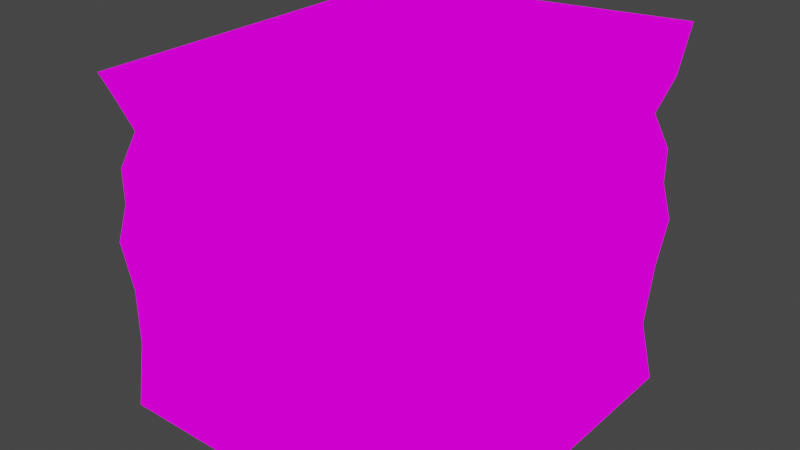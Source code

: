 # Source: paperGround3.blend  (saved by Blender 2.82.7; exported with 4.5.12 LTS)
import bpy
from mathutils import Matrix  # noqa: F401  (used for matrix-valued properties, if any)

bpy.ops.wm.read_factory_settings(use_empty=True)
scene = bpy.context.scene
scene.name = 'Scene'

# ---- collections
col_collection = bpy.data.collections.new('Collection'); scene.collection.children.link(col_collection)

# ---- images (referenced by path relative to the original .blend; pixels are not part of the script)
import os
ASSET_DIR = os.environ.get("B2B_ASSET_DIR", "")  # directory of the original .blend (textures are referenced by path, not embedded)
HERE = os.path.dirname(os.path.abspath(__file__))  # packed textures are extracted next to this script under _unpacked/

def load_image(name, relpath, width, height, colorspace="sRGB"):
    """Load a texture the original file referenced (path relative to the .blend, or extracted next to this script)."""
    p = next((c for c in (os.path.join(HERE, relpath), os.path.join(ASSET_DIR, relpath)) if relpath and os.path.exists(c)), "")
    if p:
        img = bpy.data.images.load(p, check_existing=True)
        img.name = name
    else:  # same state as the original file: an image datablock whose file is absent (Cycles renders it pink)
        img = bpy.data.images.new(name, width, height)
        img.source = "FILE"
        img.filepath = "//" + (relpath or name)
    img.colorspace_settings.name = colorspace
    return img
img_paperonground_png = load_image('paperonground.png', 'paperonground.png', 1024, 1024, 'sRGB')

# ---- materials (node trees are filled in below, after node groups)
mat_paperonground = bpy.data.materials.new('paperonground')
mat_paperonground.alpha_threshold = 0.0
mat_paperonground.use_transparent_shadow = False
mat_paperonground.line_color = (0.0, 0.0, 0.0, 1.0)

# ---- material node trees
mat_paperonground.use_nodes = True; mat_paperonground.node_tree.nodes.clear()
_N = mat_paperonground.node_tree.nodes; _L = mat_paperonground.node_tree.links
n0 = _N.new('ShaderNodeOutputMaterial'); n0.name = 'Material Output'; n0.location = (400, 0)
n1 = _N.new('ShaderNodeLightPath'); n1.name = 'Light Path'; n1.location = (0, 250)
n2 = _N.new('ShaderNodeBsdfTransparent'); n2.name = 'Transparent BSDF'; n2.location = (-200, -100)
n3 = _N.new('ShaderNodeEmission'); n3.name = 'Emission'; n3.location = (-200, -200)
n4 = _N.new('ShaderNodeMixShader'); n4.name = 'Mix Shader'; n4.location = (200, 0)
n5 = _N.new('ShaderNodeMixShader'); n5.name = 'Mix Shader.001'; n5.location = (0, -100)
n6 = _N.new('ShaderNodeTexImage'); n6.name = 'Image Texture'; n6.location = (-500, 100)
n6.image = img_paperonground_png
n6.interpolation = 'Closest'
_L.new(n6.outputs[0], n3.inputs[0])
_L.new(n6.outputs[1], n5.inputs[0])
_L.new(n2.outputs[0], n5.inputs[1])
_L.new(n2.outputs[0], n4.inputs[1])
_L.new(n3.outputs[0], n5.inputs[2])
_L.new(n5.outputs[0], n4.inputs[2])
_L.new(n1.outputs[0], n4.inputs[0])
_L.new(n4.outputs[0], n0.inputs[0])
n0.is_active_output = True

# ---- world
world_world = bpy.data.worlds.new('World'); scene.world = world_world
world_world.use_nodes = True; world_world.node_tree.nodes.clear()
_N = world_world.node_tree.nodes; _L = world_world.node_tree.links
n0 = _N.new('ShaderNodeOutputWorld'); n0.name = 'World Output'; n0.location = (300, 300)
n1 = _N.new('ShaderNodeBackground'); n1.name = 'Background'; n1.location = (10, 300)
n1.inputs[0].default_value = (0.05088, 0.05088, 0.05088, 1.0)
_L.new(n1.outputs[0], n0.inputs[0])
n0.is_active_output = True
world_world.color = (0.05088, 0.05088, 0.05088)
world_world.use_sun_shadow = False
world_world.sun_shadow_jitter_overblur = 0.0

# ---- meshes
me_cube = bpy.data.meshes.new('Cube')
me_cube.from_pydata([(0.0, -0.25, 0.5158), (-0.5, -0.25, 0.4744), (0.0, 0.0, 0.5158), (-0.25, -0.25, 0.5), (-0.5, -0.25, 0.0), (-0.5, 0.25, 0.4744), (0.0, 0.0, 0.0), (-0.5, -0.25, 0.25), (-0.5, 0.0, 0.4744), (-0.009315, -0.2407, 0.3028), (0.0, -0.25, 0.0), (0.0, -0.25, 0.25), (-0.25, -0.25, 0.25), (-0.009315, -0.2407, 0.3509), (0.0, 0.25, 0.5158), (0.0, 0.25, 0.0), (-0.25, 0.0, 0.5), (-0.25, 0.25, 0.0), (-0.02469, -0.2253, 0.3991), (-0.5, 0.0, 0.0), (0.0, 0.0, 0.25), (-0.5, 0.25, 0.0), (-0.5, 0.0, 0.25), (-0.25, 0.0, 0.0), (-0.5, 0.25, 0.25), (0.0, 0.25, 0.25), (-0.25, 0.25, 0.25), (-0.25, 0.25, 0.5), (-0.25, -0.25, 0.0), (-0.009315, -0.2407, 0.4472), (-0.25, 0.2407, 0.4472), (-0.25, 0.2253, 0.3991), (-0.25, 0.2407, 0.3509), (-0.25, 0.2407, 0.3028), (-0.009315, 0.0, 0.3028), (-0.009315, 0.0, 0.3509), (-0.02469, 0.0, 0.3991), (-0.009315, 0.0, 0.4472), (-0.4907, -0.2407, 0.3028), (-0.4907, -0.2407, 0.3509), (-0.4753, -0.2253, 0.3991), (-0.4907, -0.2407, 0.4472), (-0.4907, 0.2407, 0.4472), (-0.4753, 0.2253, 0.3991), (-0.4907, 0.2407, 0.3509), (-0.4907, 0.2407, 0.3028), (-0.009315, 0.2407, 0.3028), (-0.009315, 0.2407, 0.3509), (-0.02469, 0.2253, 0.3991), (-0.009315, 0.2407, 0.4472), (-0.4907, 0.0, 0.4472), (-0.4753, 0.0, 0.3991), (-0.4907, 0.0, 0.3509), (-0.4907, 0.0, 0.3028), (-0.25, -0.2407, 0.4472), (-0.25, -0.2253, 0.3991), (-0.25, -0.2407, 0.3509), (-0.25, -0.2407, 0.3028), (-0.4918, -0.2418, 0.09771), (-0.4918, -0.2418, 0.1783), (-0.008156, 0.2418, 0.1783), (-0.008156, 0.2256, 0.09771), (-0.01663, -0.2235, 0.09771), (-0.008156, -0.2418, 0.1783), (-0.4918, 0.2418, 0.1783), (-0.4918, 0.2256, 0.09771), (-0.2585, -0.2235, 0.09771), (-0.25, -0.2418, 0.1783), (-0.4918, 0.0, 0.1783), (-0.4918, 0.0, 0.09771), (-0.01663, 0.01833, 0.09771), (-0.008156, 0.0, 0.1783), (-0.25, 0.2418, 0.1783), (-0.25, 0.2256, 0.09771)], [], [(16, 8, 1, 3), (2, 16, 3, 0), (27, 5, 8, 16), (14, 27, 16, 2), (30, 42, 5, 27), (49, 30, 27, 14), (72, 64, 24, 26), (60, 72, 26, 25), (50, 41, 1, 8), (42, 50, 8, 5), (68, 59, 7, 22), (64, 68, 22, 24), (54, 29, 0, 3), (41, 54, 3, 1), (67, 63, 11, 12), (59, 67, 12, 7), (37, 49, 14, 2), (29, 37, 2, 0), (71, 60, 25, 20), (63, 71, 20, 11), (10, 28, 23, 6), (28, 4, 19, 23), (6, 23, 17, 15), (23, 19, 21, 17), (11, 20, 34, 9), (9, 34, 35, 13), (13, 35, 36, 18), (18, 36, 37, 29), (20, 25, 46, 34), (34, 46, 47, 35), (35, 47, 48, 36), (36, 48, 49, 37), (7, 12, 57, 38), (38, 57, 56, 39), (39, 56, 55, 40), (40, 55, 54, 41), (12, 11, 9, 57), (57, 9, 13, 56), (56, 13, 18, 55), (55, 18, 29, 54), (24, 22, 53, 45), (45, 53, 52, 44), (44, 52, 51, 43), (43, 51, 50, 42), (22, 7, 38, 53), (53, 38, 39, 52), (52, 39, 40, 51), (51, 40, 41, 50), (25, 26, 33, 46), (46, 33, 32, 47), (47, 32, 31, 48), (48, 31, 30, 49), (26, 24, 45, 33), (33, 45, 44, 32), (32, 44, 43, 31), (31, 43, 42, 30), (10, 6, 70, 62), (62, 70, 71, 63), (6, 15, 61, 70), (70, 61, 60, 71), (4, 28, 66, 58), (58, 66, 67, 59), (28, 10, 62, 66), (66, 62, 63, 67), (21, 19, 69, 65), (65, 69, 68, 64), (19, 4, 58, 69), (69, 58, 59, 68), (15, 17, 73, 61), (61, 73, 72, 60), (17, 21, 65, 73), (73, 65, 64, 72)])
_uv = me_cube.uv_layers.new(name='UVMap')
_uv.uv.foreach_set('vector', [0.8754, 0.7508, 0.9996, 0.7508, 0.9996, 0.9992, 0.8754, 0.9992, 0.7504, 0.7508, 0.8746, 0.7508, 0.8746, 0.9992, 0.7504, 0.9992, 0.8754, 0.5008, 0.9996, 0.5008, 0.9996, 0.7492, 0.8754, 0.7492, 0.7504, 0.5008, 0.8746, 0.5008, 0.8746, 0.7492, 0.7504, 0.7492, 0.125, 0.4495, 0.2496, 0.4495, 0.2496, 0.4992, 0.1254, 0.4992, 0.0003906, 0.4495, 0.125, 0.4495, 0.1246, 0.4992, 0.0003906, 0.4992, 0.125, 0.1793, 0.2496, 0.1793, 0.2496, 0.2492, 0.1254, 0.2492, 0.0003906, 0.1793, 0.125, 0.1793, 0.1246, 0.2492, 0.0003906, 0.2492, 0.125, 0.4495, 0.2496, 0.4495, 0.2496, 0.4992, 0.1254, 0.4992, 0.0003906, 0.4495, 0.125, 0.4495, 0.1246, 0.4992, 0.0003906, 0.4992, 0.125, 0.1793, 0.2496, 0.1793, 0.2496, 0.2492, 0.1254, 0.2492, 0.0003906, 0.1793, 0.125, 0.1793, 0.1246, 0.2492, 0.0003906, 0.2492, 0.375, 0.9495, 0.4996, 0.9495, 0.4996, 0.9992, 0.3754, 0.9992, 0.2504, 0.9495, 0.375, 0.9495, 0.3746, 0.9992, 0.2504, 0.9992, 0.375, 0.6793, 0.4996, 0.6793, 0.4996, 0.7492, 0.3754, 0.7492, 0.2504, 0.6793, 0.375, 0.6793, 0.3746, 0.7492, 0.2504, 0.7492, 0.375, 0.9495, 0.4996, 0.9495, 0.4996, 0.9992, 0.3754, 0.9992, 0.2504, 0.9495, 0.375, 0.9495, 0.3746, 0.9992, 0.2504, 0.9992, 0.375, 0.6793, 0.4996, 0.6793, 0.4996, 0.7492, 0.3754, 0.7492, 0.2504, 0.6793, 0.375, 0.6793, 0.3746, 0.7492, 0.2504, 0.7492, 0.5004, 0.5008, 0.6246, 0.5008, 0.6246, 0.7492, 0.5004, 0.7492, 0.6254, 0.5008, 0.7496, 0.5008, 0.7496, 0.7492, 0.6254, 0.7492, 0.5004, 0.7508, 0.6246, 0.7508, 0.6246, 0.9992, 0.5004, 0.9992, 0.6254, 0.7508, 0.7496, 0.7508, 0.7496, 0.9992, 0.6254, 0.9992, 0.2504, 0.7508, 0.3746, 0.7508, 0.375, 0.8005, 0.2504, 0.8005, 0.2504, 0.8005, 0.375, 0.8005, 0.375, 0.8502, 0.2504, 0.8502, 0.2504, 0.8502, 0.375, 0.8502, 0.375, 0.8998, 0.2504, 0.8998, 0.2504, 0.8998, 0.375, 0.8998, 0.375, 0.9495, 0.2504, 0.9495, 0.3754, 0.7508, 0.4996, 0.7508, 0.4996, 0.8005, 0.375, 0.8005, 0.375, 0.8005, 0.4996, 0.8005, 0.4996, 0.8502, 0.375, 0.8502, 0.375, 0.8502, 0.4996, 0.8502, 0.4996, 0.8998, 0.375, 0.8998, 0.375, 0.8998, 0.4996, 0.8998, 0.4996, 0.9495, 0.375, 0.9495, 0.2504, 0.7508, 0.3746, 0.7508, 0.375, 0.8005, 0.2504, 0.8005, 0.2504, 0.8005, 0.375, 0.8005, 0.375, 0.8502, 0.2504, 0.8502, 0.2504, 0.8502, 0.375, 0.8502, 0.375, 0.8998, 0.2504, 0.8998, 0.2504, 0.8998, 0.375, 0.8998, 0.375, 0.9495, 0.2504, 0.9495, 0.3754, 0.7508, 0.4996, 0.7508, 0.4996, 0.8005, 0.375, 0.8005, 0.375, 0.8005, 0.4996, 0.8005, 0.4996, 0.8502, 0.375, 0.8502, 0.375, 0.8502, 0.4996, 0.8502, 0.4996, 0.8998, 0.375, 0.8998, 0.375, 0.8998, 0.4996, 0.8998, 0.4996, 0.9495, 0.375, 0.9495, 0.0003906, 0.2508, 0.1246, 0.2508, 0.125, 0.3005, 0.0003906, 0.3005, 0.0003906, 0.3005, 0.125, 0.3005, 0.125, 0.3502, 0.0003906, 0.3502, 0.0003906, 0.3502, 0.125, 0.3502, 0.125, 0.3998, 0.0003906, 0.3998, 0.0003906, 0.3998, 0.125, 0.3998, 0.125, 0.4495, 0.0003906, 0.4495, 0.1254, 0.2508, 0.2496, 0.2508, 0.2496, 0.3005, 0.125, 0.3005, 0.125, 0.3005, 0.2496, 0.3005, 0.2496, 0.3502, 0.125, 0.3502, 0.125, 0.3502, 0.2496, 0.3502, 0.2496, 0.3998, 0.125, 0.3998, 0.125, 0.3998, 0.2496, 0.3998, 0.2496, 0.4495, 0.125, 0.4495, 0.0003906, 0.2508, 0.1246, 0.2508, 0.125, 0.3005, 0.0003906, 0.3005, 0.0003906, 0.3005, 0.125, 0.3005, 0.125, 0.3502, 0.0003906, 0.3502, 0.0003906, 0.3502, 0.125, 0.3502, 0.125, 0.3998, 0.0003906, 0.3998, 0.0003906, 0.3998, 0.125, 0.3998, 0.125, 0.4495, 0.0003906, 0.4495, 0.1254, 0.2508, 0.2496, 0.2508, 0.2496, 0.3005, 0.125, 0.3005, 0.125, 0.3005, 0.2496, 0.3005, 0.2496, 0.3502, 0.125, 0.3502, 0.125, 0.3502, 0.2496, 0.3502, 0.2496, 0.3998, 0.125, 0.3998, 0.125, 0.3998, 0.2496, 0.3998, 0.2496, 0.4495, 0.125, 0.4495, 0.2504, 0.5008, 0.3746, 0.5008, 0.375, 0.5965, 0.2504, 0.5965, 0.2504, 0.5965, 0.375, 0.5965, 0.375, 0.6793, 0.2504, 0.6793, 0.3754, 0.5008, 0.4996, 0.5008, 0.4996, 0.5965, 0.375, 0.5965, 0.375, 0.5965, 0.4996, 0.5965, 0.4996, 0.6793, 0.375, 0.6793, 0.2504, 0.5008, 0.3746, 0.5008, 0.375, 0.5965, 0.2504, 0.5965, 0.2504, 0.5965, 0.375, 0.5965, 0.375, 0.6793, 0.2504, 0.6793, 0.3754, 0.5008, 0.4996, 0.5008, 0.4996, 0.5965, 0.375, 0.5965, 0.375, 0.5965, 0.4996, 0.5965, 0.4996, 0.6793, 0.375, 0.6793, 0.0003906, 0.0007813, 0.1246, 0.0007813, 0.125, 0.09653, 0.0003906, 0.09653, 0.0003906, 0.09653, 0.125, 0.09653, 0.125, 0.1793, 0.0003906, 0.1793, 0.1254, 0.0007813, 0.2496, 0.0007813, 0.2496, 0.09653, 0.125, 0.09653, 0.125, 0.09653, 0.2496, 0.09653, 0.2496, 0.1793, 0.125, 0.1793, 0.0003906, 0.0007813, 0.1246, 0.0007813, 0.125, 0.09653, 0.0003906, 0.09653, 0.0003906, 0.09653, 0.125, 0.09653, 0.125, 0.1793, 0.0003906, 0.1793, 0.1254, 0.0007813, 0.2496, 0.0007813, 0.2496, 0.09653, 0.125, 0.09653, 0.125, 0.09653, 0.2496, 0.09653, 0.2496, 0.1793, 0.125, 0.1793])
me_cube.materials.append(mat_paperonground)
me_cube.use_remesh_preserve_volume = False
me_cube.use_remesh_preserve_attributes = False
me_cube.use_mirror_vertex_groups = False
me_cube.update()

# ---- objects
ob_cube = bpy.data.objects.new('Cube', me_cube)

# ---- transforms, parenting, visibility, modifiers, constraints
ob_cube.location = (0.0, 0.0, 0.0)
ob_cube.lock_rotations_4d = False
ob_cube.empty_display_type = 'ARROWS'
ob_cube.lineart.crease_threshold = 0.0

# ---- collection membership
col_collection.objects.link(ob_cube)

# ---- scene / render settings (as saved in the file)
scene.frame_start = 1; scene.frame_end = 250; scene.frame_set(1)
scene.render.engine = 'BLENDER_EEVEE_NEXT'
scene.cycles.use_denoising = False
scene.cycles.samples = 128
scene.cycles.sampling_pattern = 'TABULATED_SOBOL'
scene.cycles.use_adaptive_sampling = False
scene.cycles.use_light_tree = False
scene.view_settings.view_transform = 'Filmic'
bpy.context.view_layer.update()

# ---- added for rendering (the .blend has no active camera): camera
cam_auto = bpy.data.cameras.new('AutoCamera')
cam_auto.lens = 50.0
cam_auto.sensor_width = 36.0
cam_auto.clip_end = 1000.0
ob_auto_camera = bpy.data.objects.new('AutoCamera', cam_auto)
scene.collection.objects.link(ob_auto_camera)
ob_auto_camera.location = (0.559804, -0.971765, 0.905751)
ob_auto_camera.rotation_euler = (1.09748, -7.21219e-08, 0.694738)
scene.camera = ob_auto_camera
bpy.context.view_layer.update()
